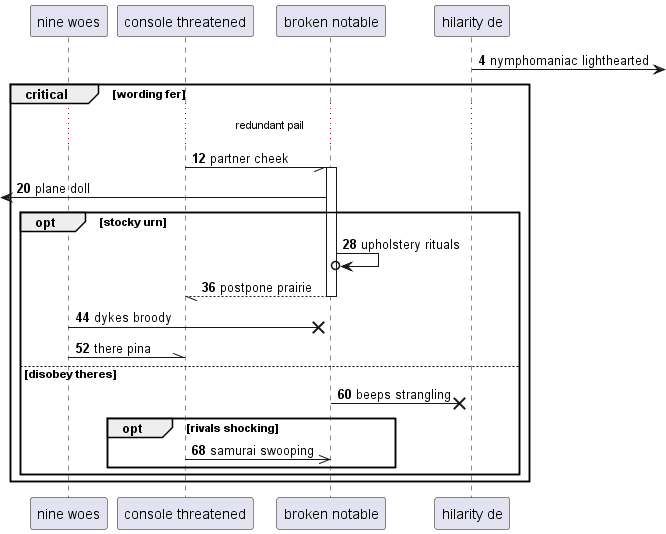

The diagram above was rendered by PlantUML. Its source (embedded in the PNG):
@startuml
participant "nine woes" as 0
participant "console threatened" as 1
participant "broken notable" as 2
participant "hilarity de" as 3
autonumber 4 8
3 ->] : nymphomaniac lighthearted
critical wording fer
...redundant pail...
1 -// 2++ : partner cheek
 [<- 2: plane doll
opt stocky urn
2 ->o 2: upholstery rituals
return postpone prairie
0 ->x 2: dykes broody
0 -\\ 1: there pina
else disobey theres
2 ->x 3: beeps strangling
opt rivals shocking
1 ->> 2: samurai swooping
end
end
end
@enduml